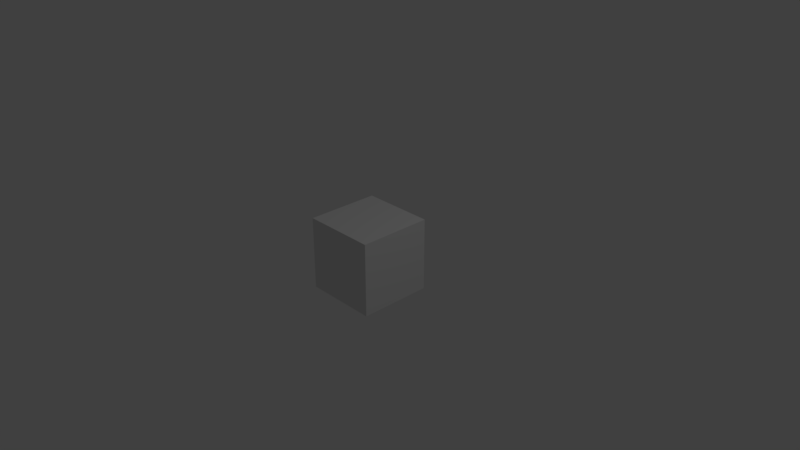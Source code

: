 # Source: container_hard.blend  (saved by Blender 2.79.0; exported with 4.5.12 LTS)
import bpy
from mathutils import Matrix  # noqa: F401  (used for matrix-valued properties, if any)

bpy.ops.wm.read_factory_settings(use_empty=True)
scene = bpy.context.scene
scene.name = 'Scene'

# ---- collections
col_collection_1 = bpy.data.collections.new('Collection 1'); scene.collection.children.link(col_collection_1)

# ---- materials (node trees are filled in below, after node groups)
mat_material = bpy.data.materials.new('Material')
mat_material.alpha_threshold = 0.0
mat_material.use_transparent_shadow = False
mat_material.roughness = 0.5

# ---- material node trees

# ---- world
world_world = bpy.data.worlds.new('World'); scene.world = world_world
world_world.color = (0.05088, 0.05088, 0.05088)
world_world.use_sun_shadow = False
world_world.sun_shadow_jitter_overblur = 0.0
world_world.cycles.sampling_method = 'MANUAL'

# ---- cameras
cam_camera = bpy.data.cameras.new('Camera')
cam_camera.clip_end = 100.0
cam_camera.lens = 35.0
cam_camera.sensor_width = 32.0
cam_camera.sensor_height = 18.0
cam_camera.ortho_scale = 7.314
cam_camera.dof.focus_distance = 0.0
cam_camera.dof.aperture_fstop = 128.0

# ---- lights
light_lamp = bpy.data.lights.new('Lamp', 'POINT')
light_lamp.transmission_factor = 0.0
light_lamp.cutoff_distance = 30.0
light_lamp.energy = 100.0
light_lamp.shadow_buffer_clip_start = 1.001
light_lamp.shadow_soft_size = 0.1
light_lamp.shadow_maximum_resolution = 0.006
light_lamp.use_absolute_resolution = True

# ---- meshes
me_cube_001 = bpy.data.meshes.new('Cube.001')
me_cube_001.from_pydata([(-1.0, -1.0, -1.0), (-1.0, -1.0, 1.0), (-1.0, 1.0, -1.0), (-1.0, 1.0, 1.0), (1.0, -1.0, -1.0), (1.0, -1.0, 1.0), (1.0, 1.0, -1.0), (1.0, 1.0, 1.0)], [], [(0, 1, 3, 2), (2, 3, 7, 6), (6, 7, 5, 4), (4, 5, 1, 0), (2, 6, 4, 0), (7, 3, 1, 5)])
_uv = me_cube_001.uv_layers.new(name='UVMap')
_uv.uv.foreach_set('vector', [0.0, 0.0, 1.0, 0.0, 1.0, 1.0, 0.0, 1.0, 0.0, 0.0, 1.0, 0.0, 1.0, 1.0, 0.0, 1.0, 0.0, 0.0, 1.0, 0.0, 1.0, 1.0, 0.0, 1.0, 0.0, 0.0, 1.0, 0.0, 1.0, 1.0, 0.0, 1.0, 0.0, 0.0, 1.0, 0.0, 1.0, 1.0, 0.0, 1.0, 0.0, 0.0, 1.0, 0.0, 1.0, 1.0, 0.0, 1.0])
me_cube_001.materials.append(mat_material)
me_cube_001.use_remesh_preserve_volume = False
me_cube_001.use_remesh_preserve_attributes = False
me_cube_001.use_mirror_vertex_groups = False
me_cube_001.update()

# ---- objects
ob_cube = bpy.data.objects.new('Cube', me_cube_001)
ob_lamp = bpy.data.objects.new('Lamp', light_lamp)
ob_camera = bpy.data.objects.new('Camera', cam_camera)

# ---- transforms, parenting, visibility, modifiers, constraints
ob_cube.location = (0.0, 0.0, 0.0)
ob_cube.scale = (0.5, 0.5, 0.5)
ob_cube.lineart.crease_threshold = 0.0
ob_lamp.location = (4.076, 1.005, 5.904)
ob_lamp.rotation_euler = (0.6503, 0.05522, 1.866)
ob_lamp.lock_rotations_4d = False
ob_lamp.empty_display_type = 'ARROWS'
ob_lamp.color = (0.0, 0.0, 0.0, 0.0)
ob_lamp.lineart.crease_threshold = 0.0
ob_camera.location = (7.481, -6.508, 5.344)
ob_camera.rotation_euler = (1.109, 0.0, 0.8149)
ob_camera.lock_rotations_4d = False
ob_camera.empty_display_type = 'ARROWS'
ob_camera.color = (0.0, 0.0, 0.0, 0.0)
ob_camera.display_type = 'WIRE'
ob_camera.lineart.crease_threshold = 0.0

# ---- collection membership
col_collection_1.objects.link(ob_cube)
col_collection_1.objects.link(ob_lamp)
col_collection_1.objects.link(ob_camera)

# ---- scene / render settings (as saved in the file)
scene.camera = ob_camera
scene.frame_start = 1; scene.frame_end = 250; scene.frame_set(1)
scene.render.engine = 'BLENDER_EEVEE_NEXT'
scene.render.resolution_percentage = 50
scene.render.dither_intensity = 0.0
scene.cycles.use_denoising = False
scene.cycles.samples = 128
scene.cycles.sampling_pattern = 'TABULATED_SOBOL'
scene.cycles.use_adaptive_sampling = False
scene.cycles.use_light_tree = False
scene.cycles.blur_glossy = 0.0
scene.cycles.sample_clamp_indirect = 0.0
scene.view_settings.view_transform = 'Standard'
bpy.context.view_layer.update()

